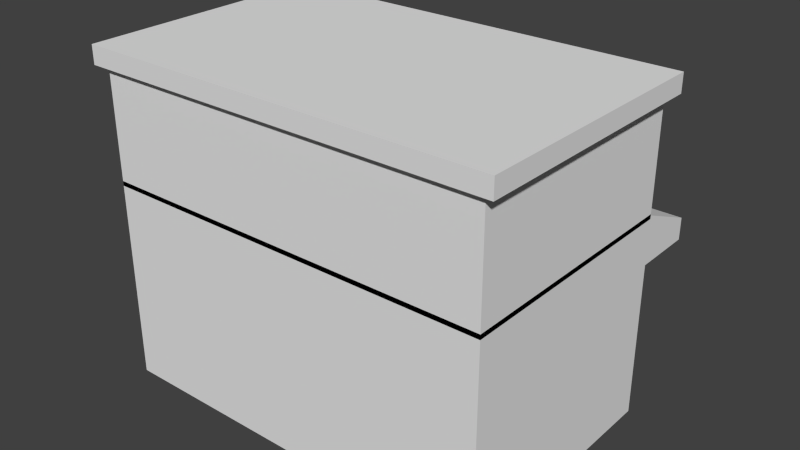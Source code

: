 # Source: Bar.blend  (saved by Blender 2.73.0; exported with 4.5.12 LTS)
import bpy
from mathutils import Matrix  # noqa: F401  (used for matrix-valued properties, if any)

bpy.ops.wm.read_factory_settings(use_empty=True)
scene = bpy.context.scene
scene.name = 'Scene'

# ---- collections
col_collection_1 = bpy.data.collections.new('Collection 1'); scene.collection.children.link(col_collection_1)

# ---- materials (node trees are filled in below, after node groups)
mat_material = bpy.data.materials.new('Material')
mat_material.alpha_threshold = 0.0
mat_material.use_transparent_shadow = False
mat_material.roughness = 0.5
mat_material.line_color = (0.0, 0.0, 0.0, 1.0)

# ---- material node trees

# ---- world
world_world = bpy.data.worlds.new('World'); scene.world = world_world
world_world.color = (0.05088, 0.05088, 0.05088)
world_world.use_sun_shadow = False
world_world.sun_shadow_jitter_overblur = 0.0
world_world.cycles.sampling_method = 'MANUAL'
world_world.cycles.sample_map_resolution = 256

# ---- meshes
me_cube_003 = bpy.data.meshes.new('Cube.003')
me_cube_003.from_pydata([(1.0, 1.0, -1.0), (1.0, -1.0, -1.0), (-1.0, -1.0, -1.0), (-1.0, 1.0, -1.0), (1.0, 1.0, 1.0), (1.0, -1.0, 1.0), (-1.0, -1.0, 1.0), (-1.0, 1.0, 1.0)], [], [(0, 1, 2, 3), (4, 7, 6, 5), (0, 4, 5, 1), (1, 5, 6, 2), (2, 6, 7, 3), (4, 0, 3, 7)])
me_cube_003.materials.append(mat_material)
me_cube_003.use_remesh_preserve_volume = False
me_cube_003.use_remesh_preserve_attributes = False
me_cube_003.use_mirror_vertex_groups = False
me_cube_003.update()
me_cube_002 = bpy.data.meshes.new('Cube.002')
me_cube_002.from_pydata([(1.0, 1.0, -1.0), (1.0, -1.0, -1.0), (-1.0, -1.0, -1.0), (-1.0, 1.0, -1.0), (1.0, 1.0, 1.0), (1.0, -1.0, 1.0), (-1.0, -1.0, 1.0), (-1.0, 1.0, 1.0)], [], [(0, 1, 2, 3), (4, 7, 6, 5), (0, 4, 5, 1), (1, 5, 6, 2), (2, 6, 7, 3), (4, 0, 3, 7)])
me_cube_002.materials.append(mat_material)
me_cube_002.use_remesh_preserve_volume = False
me_cube_002.use_remesh_preserve_attributes = False
me_cube_002.use_mirror_vertex_groups = False
me_cube_002.update()
me_cube_001 = bpy.data.meshes.new('Cube.001')
me_cube_001.from_pydata([(-1.0, -1.0, -0.6485), (-1.0, 0.3826, -0.6485), (1.0, 0.3826, -0.6485), (1.0, -1.0, -0.6485), (-1.0, -1.0, 1.0), (-1.0, 0.3826, 0.06868), (1.0, 0.3826, 0.06868), (1.0, -1.0, 1.0)], [], [(4, 5, 1, 0), (5, 6, 2, 1), (6, 7, 3, 2), (7, 4, 0, 3), (7, 6, 5, 4)])
me_cube_001.use_remesh_preserve_volume = False
me_cube_001.use_remesh_preserve_attributes = False
me_cube_001.use_mirror_vertex_groups = False
me_cube_001.update()
me_cube = bpy.data.meshes.new('Cube')
me_cube.from_pydata([(1.0, 1.0, -1.0), (1.0, -1.0, -1.0), (-1.0, -1.0, -1.0), (-1.0, 1.0, -1.0), (1.0, 1.0, 1.0), (1.0, -1.0, 1.0), (-1.0, -1.0, 1.0), (-1.0, 1.0, 1.0)], [], [(0, 1, 2, 3), (4, 7, 6, 5), (0, 4, 5, 1), (1, 5, 6, 2), (2, 6, 7, 3), (4, 0, 3, 7)])
me_cube.materials.append(mat_material)
me_cube.use_remesh_preserve_volume = False
me_cube.use_remesh_preserve_attributes = False
me_cube.use_mirror_vertex_groups = False
me_cube.update()

# ---- objects
ob_cube_003 = bpy.data.objects.new('Cube.003', me_cube_003)
ob_cube_002 = bpy.data.objects.new('Cube.002', me_cube_002)
ob_cube_001 = bpy.data.objects.new('Cube.001', me_cube_001)
ob_cube = bpy.data.objects.new('Cube', me_cube)

# ---- transforms, parenting, visibility, modifiers, constraints
ob_cube_003.location = (0.0, -0.5448, 8.51)
ob_cube_003.scale = (5.32, 3.272, 0.2349)
ob_cube_003.lock_rotations_4d = False
ob_cube_003.empty_display_type = 'ARROWS'
ob_cube_003.lineart.crease_threshold = 0.0
ob_cube_002.location = (0.0, -0.5448, 6.858)
ob_cube_002.scale = (5.044, 3.102, 1.463)
ob_cube_002.lock_rotations_4d = False
ob_cube_002.empty_display_type = 'ARROWS'
ob_cube_002.lineart.crease_threshold = 0.0
ob_cube_001.location = (0.0, 3.709, 4.737)
ob_cube_001.scale = (5.025, 1.241, 0.7781)
ob_cube_001.lineart.crease_threshold = 0.0
ob_cube.location = (0.0, -0.5448, 2.916)
ob_cube.scale = (5.044, 3.102, 2.599)
ob_cube.lock_rotations_4d = False
ob_cube.empty_display_type = 'ARROWS'
ob_cube.lineart.crease_threshold = 0.0

# ---- collection membership
col_collection_1.objects.link(ob_cube_003)
col_collection_1.objects.link(ob_cube_002)
col_collection_1.objects.link(ob_cube_001)
col_collection_1.objects.link(ob_cube)

# ---- scene / render settings (as saved in the file)
scene.frame_start = 1; scene.frame_end = 250; scene.frame_set(1)
scene.render.engine = 'BLENDER_EEVEE_NEXT'
scene.render.resolution_percentage = 50
scene.render.dither_intensity = 0.0
scene.cycles.use_denoising = False
scene.cycles.samples = 10
scene.cycles.sampling_pattern = 'TABULATED_SOBOL'
scene.cycles.light_sampling_threshold = 0.0
scene.cycles.use_adaptive_sampling = False
scene.cycles.use_light_tree = False
scene.cycles.blur_glossy = 0.0
scene.cycles.pixel_filter_type = 'GAUSSIAN'
scene.cycles.sample_clamp_indirect = 0.0
scene.view_settings.view_transform = 'Standard'
bpy.context.view_layer.update()

# ---- added for rendering (the .blend has no active camera and no usable light): camera, sun
cam_auto = bpy.data.cameras.new('AutoCamera')
cam_auto.lens = 50.0
cam_auto.sensor_width = 36.0
cam_auto.clip_end = 1000.0
ob_auto_camera = bpy.data.objects.new('AutoCamera', cam_auto)
scene.collection.objects.link(ob_auto_camera)
ob_auto_camera.location = (14.5787, -17.3109, 16.1942)
ob_auto_camera.rotation_euler = (1.09748, -7.21219e-08, 0.694738)
scene.camera = ob_auto_camera
light_auto_sun = bpy.data.lights.new('AutoSun', 'SUN')
light_auto_sun.energy = 3.0
light_auto_sun.angle = 0.0523599
ob_auto_sun = bpy.data.objects.new('AutoSun', light_auto_sun)
scene.collection.objects.link(ob_auto_sun)
ob_auto_sun.rotation_euler = (0.872665, 0.174533, 0.523599)
bpy.context.view_layer.update()
